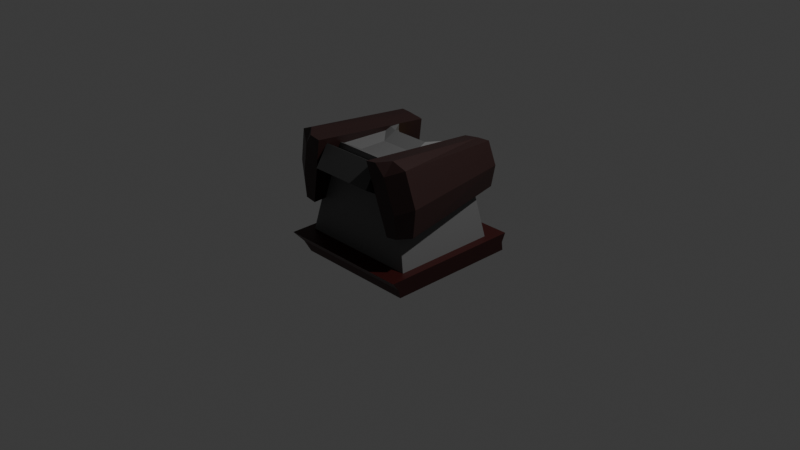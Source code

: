 # Source: BossMech.blend  (saved by Blender 4.4.30; exported with 4.5.12 LTS)
import bpy
from mathutils import Matrix  # noqa: F401  (used for matrix-valued properties, if any)

bpy.ops.wm.read_factory_settings(use_empty=True)
scene = bpy.context.scene
scene.name = 'Scene'

# ---- collections
col_collection = bpy.data.collections.new('Collection'); scene.collection.children.link(col_collection)

# ---- materials (node trees are filled in below, after node groups)
mat_material = bpy.data.materials.new('Material')
mat_material.alpha_threshold = 0.0
mat_material.roughness = 0.5
mat_material.line_color = (0.0, 0.0, 0.0, 1.0)
mat_x = bpy.data.materials.new('マテリアル')
mat_002 = bpy.data.materials.new('マテリアル.002')
mat_004 = bpy.data.materials.new('マテリアル.004')
mat_003 = bpy.data.materials.new('マテリアル.003')
mat_006 = bpy.data.materials.new('マテリアル.006')

# ---- material node trees
mat_material.use_nodes = True; mat_material.node_tree.nodes.clear()
_N = mat_material.node_tree.nodes; _L = mat_material.node_tree.links
n0 = _N.new('ShaderNodeOutputMaterial'); n0.name = 'Material Output'; n0.location = (300, 300)
n1 = _N.new('ShaderNodeBsdfPrincipled'); n1.name = 'Principled BSDF'; n1.location = (10, 300)
n1.inputs[0].default_value = (0.03929, 0.004029, 0.003267, 1.0)
n1.inputs[3].default_value = 1.45
_L.new(n1.outputs[0], n0.inputs[0])
n0.is_active_output = True
mat_x.use_nodes = True; mat_x.node_tree.nodes.clear()
_N = mat_x.node_tree.nodes; _L = mat_x.node_tree.links
n0 = _N.new('ShaderNodeBsdfPrincipled'); n0.name = 'プリンシプルBSDF'; n0.location = (10, 300)
n0.inputs[0].default_value = (0.1444, 0.1444, 0.1444, 1.0)
n1 = _N.new('ShaderNodeOutputMaterial'); n1.name = 'マテリアル出力'; n1.location = (300, 300)
_L.new(n0.outputs[0], n1.inputs[0])
n1.is_active_output = True
mat_002.use_nodes = True; mat_002.node_tree.nodes.clear()
_N = mat_002.node_tree.nodes; _L = mat_002.node_tree.links
n0 = _N.new('ShaderNodeBsdfPrincipled'); n0.name = 'プリンシプルBSDF'; n0.location = (10, 300)
n0.inputs[0].default_value = (0.2501, 0.1885, 0.0, 1.0)
n1 = _N.new('ShaderNodeOutputMaterial'); n1.name = 'マテリアル出力'; n1.location = (300, 300)
_L.new(n0.outputs[0], n1.inputs[0])
n1.is_active_output = True
mat_004.use_nodes = True; mat_004.node_tree.nodes.clear()
_N = mat_004.node_tree.nodes; _L = mat_004.node_tree.links
n0 = _N.new('ShaderNodeBsdfPrincipled'); n0.name = 'プリンシプルBSDF'; n0.location = (10, 300)
n0.inputs[0].default_value = (0.06111, 0.06111, 0.06111, 1.0)
n1 = _N.new('ShaderNodeOutputMaterial'); n1.name = 'マテリアル出力'; n1.location = (300, 300)
_L.new(n0.outputs[0], n1.inputs[0])
n1.is_active_output = True
mat_003.use_nodes = True; mat_003.node_tree.nodes.clear()
_N = mat_003.node_tree.nodes; _L = mat_003.node_tree.links
n0 = _N.new('ShaderNodeBsdfPrincipled'); n0.name = 'プリンシプルBSDF'; n0.location = (10, 300)
n0.inputs[0].default_value = (0.2501, 0.1885, 0.0, 1.0)
n1 = _N.new('ShaderNodeOutputMaterial'); n1.name = 'マテリアル出力'; n1.location = (300, 300)
_L.new(n0.outputs[0], n1.inputs[0])
n1.is_active_output = True
mat_006.use_nodes = True; mat_006.node_tree.nodes.clear()
_N = mat_006.node_tree.nodes; _L = mat_006.node_tree.links
n0 = _N.new('ShaderNodeBsdfPrincipled'); n0.name = 'プリンシプルBSDF'; n0.location = (10, 300)
n0.inputs[0].default_value = (0.0295, 0.01112, 0.01008, 1.0)
n1 = _N.new('ShaderNodeOutputMaterial'); n1.name = 'マテリアル出力'; n1.location = (300, 300)
_L.new(n0.outputs[0], n1.inputs[0])
n1.is_active_output = True

# ---- world
world_world = bpy.data.worlds.new('World'); scene.world = world_world
world_world.use_nodes = True; world_world.node_tree.nodes.clear()
_N = world_world.node_tree.nodes; _L = world_world.node_tree.links
n0 = _N.new('ShaderNodeOutputWorld'); n0.name = 'World Output'; n0.location = (300, 300)
n1 = _N.new('ShaderNodeBackground'); n1.name = 'Background'; n1.location = (10, 300)
n1.inputs[0].default_value = (0.05088, 0.05088, 0.05088, 1.0)
_L.new(n1.outputs[0], n0.inputs[0])
n0.is_active_output = True
world_world.color = (0.05088, 0.05088, 0.05088)
world_world.sun_shadow_jitter_overblur = 0.0

# ---- cameras
cam_camera = bpy.data.cameras.new('Camera')
cam_camera.clip_end = 100.0
cam_camera.ortho_scale = 7.314

# ---- lights
light_light = bpy.data.lights.new('Light', 'POINT')
light_light.energy = 1000.0
light_light.shadow_soft_size = 0.1

# ---- meshes
me_cube = bpy.data.meshes.new('Cube')
me_cube.from_pydata([(0.7467, 0.7794, -0.1549), (0.6715, 0.8356, -0.3997), (0.7467, -0.7794, -0.1549), (0.6715, -0.6177, -0.3997), (-0.7467, 0.7794, -0.1549), (-0.6715, 0.8356, -0.3997), (-0.7467, -0.7794, -0.1549), (-0.6715, -0.6177, -0.3997), (0.7091, 0.7794, -0.2773), (-0.7091, -0.6738, -0.2773), (0.7091, -0.6738, -0.2773), (-0.7091, 0.7794, -0.2773)], [], [(0, 4, 6, 2), (10, 2, 6, 9), (9, 6, 4, 11), (5, 1, 3, 7), (8, 0, 2, 10), (11, 4, 0, 8), (5, 11, 8, 1), (1, 8, 10, 3), (7, 9, 11, 5), (3, 10, 9, 7)])
_uv = me_cube.uv_layers.new(name='UVMap')
_uv.uv.foreach_set('vector', [0.625, 0.5, 0.875, 0.5, 0.875, 0.75, 0.625, 0.75, 0.5, 0.75, 0.625, 0.75, 0.625, 1.0, 0.5, 1.0, 0.5, 0.0, 0.625, 0.0, 0.625, 0.25, 0.5, 0.25, 0.125, 0.5, 0.375, 0.5, 0.375, 0.75, 0.125, 0.75, 0.5, 0.5, 0.625, 0.5, 0.625, 0.75, 0.5, 0.75, 0.5, 0.25, 0.625, 0.25, 0.625, 0.5, 0.5, 0.5, 0.375, 0.25, 0.5, 0.25, 0.5, 0.5, 0.375, 0.5, 0.375, 0.5, 0.5, 0.5, 0.5, 0.75, 0.375, 0.75, 0.375, 0.0, 0.5, 0.0, 0.5, 0.25, 0.375, 0.25, 0.375, 0.75, 0.5, 0.75, 0.5, 1.0, 0.375, 1.0])
me_cube.materials.append(mat_material)
me_cube.use_mirror_vertex_groups = False
me_cube.update()
me_x = bpy.data.meshes.new('立方体')
me_x.from_pydata([(-0.689, -0.5861, -0.2991), (-0.4253, -0.4511, 0.8588), (-0.689, 0.5861, -0.2991), (-0.4253, 0.4511, 0.8588), (0.689, -0.5861, -0.2991), (0.4253, -0.4511, 0.8588), (0.689, 0.5861, -0.2991), (0.4253, 0.4511, 0.8588), (0.0, 0.769, -0.2991), (0.0, 0.1482, 0.8588), (0.0, -0.5861, -0.2991), (0.0, -0.4511, 0.8588), (0.2126, 0.1482, 0.8588), (0.3445, -0.5861, -0.2991), (0.3445, 0.769, -0.2991), (0.2126, -0.4511, 0.8588), (-0.3445, 0.769, -0.2991), (-0.2126, -0.4511, 0.8588), (-0.2126, 0.1482, 0.8588), (-0.3445, -0.5861, -0.2991), (-0.5571, -0.5186, 0.2799), (-0.5571, 0.5186, 0.2799), (0.5571, 0.5186, 0.2799), (0.5571, -0.5186, 0.2799), (0.0, -0.5186, 0.2799), (0.0, 0.3874, 0.2799), (0.2786, -0.5186, 0.2799), (0.2786, 0.3874, 0.2799), (-0.2786, 0.3874, 0.2799), (-0.2786, -0.5186, 0.2799), (-0.4912, -0.4849, 0.5694), (-0.4912, 0.4849, 0.5694), (0.4912, 0.4849, 0.5694), (0.4912, -0.4849, 0.5694), (0.0, -0.4849, 0.5694), (0.0, 0.2623, 0.5694), (0.2456, -0.4849, 0.5694), (0.2456, 0.2623, 0.5694), (-0.2456, 0.2623, 0.5694), (-0.2456, -0.4849, 0.5694), (-0.4583, -0.468, 0.7141), (-0.4583, 0.468, 0.7141), (0.4583, 0.468, 0.7141), (0.4583, -0.468, 0.7141), (0.0, -0.468, 0.7141), (0.0, 0.2108, 0.7141), (0.2291, -0.468, 0.7141), (0.2291, 0.2108, 0.7141), (-0.2291, 0.2108, 0.7141), (-0.2291, -0.468, 0.7141), (-0.689, 0.0, -0.2991), (-0.4253, 0.0, 0.8588), (0.689, 0.0, -0.2991), (0.4253, 0.0, 0.8588), (0.0, -0.1515, 0.7861), (0.0, 0.09143, -0.2991), (0.2126, -0.1515, 0.7861), (0.3445, 0.09143, -0.2991), (-0.3445, 0.09143, -0.2991), (-0.2126, -0.1515, 0.7861), (0.5571, 0.0, 0.2799), (-0.5571, 0.0, 0.2799), (0.4912, 0.0, 0.5694), (-0.4912, 0.0, 0.5694), (0.4583, 0.0, 0.7141), (-0.4583, 0.0, 0.7141), (-0.4253, 0.2256, 0.8588), (0.689, 0.2931, -0.2991), (-0.5571, 0.2593, 0.2799), (-0.4912, 0.2424, 0.5694), (-0.4583, 0.234, 0.7141), (-0.689, 0.2931, -0.2991), (0.4253, 0.2256, 0.8588), (0.0, -0.001613, 0.7861), (0.0, 0.4302, -0.2991), (0.2126, -0.001613, 0.7861), (0.3445, 0.4302, -0.2991), (-0.3445, 0.4302, -0.2991), (-0.2126, -0.001613, 0.7861), (0.5571, 0.2593, 0.2799), (0.4912, 0.2424, 0.5694), (0.4583, 0.234, 0.7141), (-0.689, -0.2931, -0.2991), (0.4253, -0.2256, 0.8588), (0.0, -0.3013, 0.7861), (0.0, -0.2473, -0.2991), (0.2126, -0.3013, 0.7861), (0.3445, -0.2473, -0.2991), (-0.3445, -0.2473, -0.2991), (-0.2126, -0.3013, 0.7861), (0.5571, -0.2593, 0.2799), (0.4912, -0.2424, 0.5694), (0.4583, -0.234, 0.7141), (-0.4253, -0.2256, 0.8588), (0.689, -0.2931, -0.2991), (-0.5571, -0.2593, 0.2799), (-0.4912, -0.2424, 0.5694), (-0.4583, -0.234, 0.7141)], [], [(70, 66, 3, 41), (47, 12, 7, 42), (92, 83, 5, 43), (49, 17, 1, 40), (87, 94, 4, 13), (89, 93, 1, 17), (86, 84, 11, 15), (88, 85, 10, 19), (46, 15, 11, 44), (48, 18, 9, 45), (43, 5, 15, 46), (83, 86, 15, 5), (85, 87, 13, 10), (45, 9, 12, 47), (41, 3, 18, 48), (82, 88, 19, 0), (84, 89, 17, 11), (44, 11, 17, 49), (10, 24, 29, 19), (2, 21, 28, 16), (8, 25, 27, 14), (4, 23, 26, 13), (16, 28, 25, 8), (13, 26, 24, 10), (19, 29, 20, 0), (94, 90, 23, 4), (14, 27, 22, 6), (71, 68, 21, 2), (24, 34, 39, 29), (21, 31, 38, 28), (25, 35, 37, 27), (23, 33, 36, 26), (28, 38, 35, 25), (26, 36, 34, 24), (29, 39, 30, 20), (90, 91, 33, 23), (27, 37, 32, 22), (68, 69, 31, 21), (34, 44, 49, 39), (31, 41, 48, 38), (35, 45, 47, 37), (33, 43, 46, 36), (38, 48, 45, 35), (36, 46, 44, 34), (39, 49, 40, 30), (91, 92, 43, 33), (37, 47, 42, 32), (69, 70, 41, 31), (96, 97, 65, 63), (80, 81, 64, 62), (95, 96, 63, 61), (79, 80, 62, 60), (82, 95, 61, 50), (67, 79, 60, 52), (73, 78, 59, 54), (71, 77, 58, 50), (74, 76, 57, 55), (72, 75, 56, 53), (77, 74, 55, 58), (75, 73, 54, 56), (78, 66, 51, 59), (76, 67, 52, 57), (81, 72, 53, 64), (97, 93, 51, 65), (42, 7, 72, 81), (14, 6, 67, 76), (18, 3, 66, 78), (12, 9, 73, 75), (16, 8, 74, 77), (7, 12, 75, 72), (8, 14, 76, 74), (2, 16, 77, 71), (9, 18, 78, 73), (6, 22, 79, 67), (22, 32, 80, 79), (32, 42, 81, 80), (63, 65, 70, 69), (61, 63, 69, 68), (50, 61, 68, 71), (65, 51, 66, 70), (40, 1, 93, 97), (0, 20, 95, 82), (20, 30, 96, 95), (30, 40, 97, 96), (62, 64, 92, 91), (60, 62, 91, 90), (52, 60, 90, 94), (54, 59, 89, 84), (50, 58, 88, 82), (55, 57, 87, 85), (53, 56, 86, 83), (58, 55, 85, 88), (56, 54, 84, 86), (59, 51, 93, 89), (57, 52, 94, 87), (64, 53, 83, 92)])
_uv = me_x.uv_layers.new(name='UVマップ')
_uv.uv.foreach_set('vector', [0.5937, 0.1875, 0.625, 0.1875, 0.625, 0.25, 0.5938, 0.25, 0.5938, 0.4375, 0.625, 0.4375, 0.625, 0.5, 0.5938, 0.5, 0.5937, 0.6875, 0.625, 0.6875, 0.625, 0.75, 0.5938, 0.75, 0.5938, 0.9375, 0.625, 0.9375, 0.625, 1.0, 0.5938, 1.0, 0.3125, 0.6875, 0.375, 0.6875, 0.375, 0.75, 0.3125, 0.75, 0.8125, 0.6875, 0.875, 0.6875, 0.875, 0.75, 0.8125, 0.75, 0.6875, 0.6875, 0.75, 0.6875, 0.75, 0.75, 0.6875, 0.75, 0.1875, 0.6875, 0.25, 0.6875, 0.25, 0.75, 0.1875, 0.75, 0.5938, 0.8125, 0.625, 0.8125, 0.625, 0.875, 0.5938, 0.875, 0.5938, 0.3125, 0.625, 0.3125, 0.625, 0.375, 0.5938, 0.375, 0.5938, 0.75, 0.625, 0.75, 0.625, 0.8125, 0.5938, 0.8125, 0.625, 0.6875, 0.6875, 0.6875, 0.6875, 0.75, 0.625, 0.75, 0.25, 0.6875, 0.3125, 0.6875, 0.3125, 0.75, 0.25, 0.75, 0.5938, 0.375, 0.625, 0.375, 0.625, 0.4375, 0.5938, 0.4375, 0.5938, 0.25, 0.625, 0.25, 0.625, 0.3125, 0.5938, 0.3125, 0.125, 0.6875, 0.1875, 0.6875, 0.1875, 0.75, 0.125, 0.75, 0.75, 0.6875, 0.8125, 0.6875, 0.8125, 0.75, 0.75, 0.75, 0.5938, 0.875, 0.625, 0.875, 0.625, 0.9375, 0.5938, 0.9375, 0.375, 0.875, 0.5, 0.875, 0.5, 0.9375, 0.375, 0.9375, 0.375, 0.25, 0.5, 0.25, 0.5, 0.3125, 0.375, 0.3125, 0.375, 0.375, 0.5, 0.375, 0.5, 0.4375, 0.375, 0.4375, 0.375, 0.75, 0.5, 0.75, 0.5, 0.8125, 0.375, 0.8125, 0.375, 0.3125, 0.5, 0.3125, 0.5, 0.375, 0.375, 0.375, 0.375, 0.8125, 0.5, 0.8125, 0.5, 0.875, 0.375, 0.875, 0.375, 0.9375, 0.5, 0.9375, 0.5, 1.0, 0.375, 1.0, 0.375, 0.6875, 0.5, 0.6875, 0.5, 0.75, 0.375, 0.75, 0.375, 0.4375, 0.5, 0.4375, 0.5, 0.5, 0.375, 0.5, 0.375, 0.1875, 0.5, 0.1875, 0.5, 0.25, 0.375, 0.25, 0.5, 0.875, 0.5625, 0.875, 0.5625, 0.9375, 0.5, 0.9375, 0.5, 0.25, 0.5625, 0.25, 0.5625, 0.3125, 0.5, 0.3125, 0.5, 0.375, 0.5625, 0.375, 0.5625, 0.4375, 0.5, 0.4375, 0.5, 0.75, 0.5625, 0.75, 0.5625, 0.8125, 0.5, 0.8125, 0.5, 0.3125, 0.5625, 0.3125, 0.5625, 0.375, 0.5, 0.375, 0.5, 0.8125, 0.5625, 0.8125, 0.5625, 0.875, 0.5, 0.875, 0.5, 0.9375, 0.5625, 0.9375, 0.5625, 1.0, 0.5, 1.0, 0.5, 0.6875, 0.5625, 0.6875, 0.5625, 0.75, 0.5, 0.75, 0.5, 0.4375, 0.5625, 0.4375, 0.5625, 0.5, 0.5, 0.5, 0.5, 0.1875, 0.5625, 0.1875, 0.5625, 0.25, 0.5, 0.25, 0.5625, 0.875, 0.5938, 0.875, 0.5938, 0.9375, 0.5625, 0.9375, 0.5625, 0.25, 0.5938, 0.25, 0.5938, 0.3125, 0.5625, 0.3125, 0.5625, 0.375, 0.5938, 0.375, 0.5938, 0.4375, 0.5625, 0.4375, 0.5625, 0.75, 0.5938, 0.75, 0.5938, 0.8125, 0.5625, 0.8125, 0.5625, 0.3125, 0.5938, 0.3125, 0.5938, 0.375, 0.5625, 0.375, 0.5625, 0.8125, 0.5938, 0.8125, 0.5938, 0.875, 0.5625, 0.875, 0.5625, 0.9375, 0.5938, 0.9375, 0.5938, 1.0, 0.5625, 1.0, 0.5625, 0.6875, 0.5937, 0.6875, 0.5938, 0.75, 0.5625, 0.75, 0.5625, 0.4375, 0.5938, 0.4375, 0.5938, 0.5, 0.5625, 0.5, 0.5625, 0.1875, 0.5937, 0.1875, 0.5938, 0.25, 0.5625, 0.25, 0.5625, 0.0625, 0.5938, 0.0625, 0.5938, 0.125, 0.5625, 0.125, 0.5625, 0.5625, 0.5938, 0.5625, 0.5938, 0.625, 0.5625, 0.625, 0.5, 0.0625, 0.5625, 0.0625, 0.5625, 0.125, 0.5, 0.125, 0.5, 0.5625, 0.5625, 0.5625, 0.5625, 0.625, 0.5, 0.625, 0.375, 0.0625, 0.5, 0.0625, 0.5, 0.125, 0.375, 0.125, 0.375, 0.5625, 0.5, 0.5625, 0.5, 0.625, 0.375, 0.625, 0.75, 0.5625, 0.8125, 0.5625, 0.8125, 0.625, 0.75, 0.625, 0.125, 0.5625, 0.1875, 0.5625, 0.1875, 0.625, 0.125, 0.625, 0.25, 0.5625, 0.3125, 0.5625, 0.3125, 0.625, 0.25, 0.625, 0.625, 0.5625, 0.6875, 0.5625, 0.6875, 0.625, 0.625, 0.625, 0.1875, 0.5625, 0.25, 0.5625, 0.25, 0.625, 0.1875, 0.625, 0.6875, 0.5625, 0.75, 0.5625, 0.75, 0.625, 0.6875, 0.625, 0.8125, 0.5625, 0.875, 0.5625, 0.875, 0.625, 0.8125, 0.625, 0.3125, 0.5625, 0.375, 0.5625, 0.375, 0.625, 0.3125, 0.625, 0.5938, 0.5625, 0.625, 0.5625, 0.625, 0.625, 0.5938, 0.625, 0.5938, 0.0625, 0.625, 0.0625, 0.625, 0.125, 0.5938, 0.125, 0.5938, 0.5, 0.625, 0.5, 0.625, 0.5625, 0.5938, 0.5625, 0.3125, 0.5, 0.375, 0.5, 0.375, 0.5625, 0.3125, 0.5625, 0.8125, 0.5, 0.875, 0.5, 0.875, 0.5625, 0.8125, 0.5625, 0.6875, 0.5, 0.75, 0.5, 0.75, 0.5625, 0.6875, 0.5625, 0.1875, 0.5, 0.25, 0.5, 0.25, 0.5625, 0.1875, 0.5625, 0.625, 0.5, 0.6875, 0.5, 0.6875, 0.5625, 0.625, 0.5625, 0.25, 0.5, 0.3125, 0.5, 0.3125, 0.5625, 0.25, 0.5625, 0.125, 0.5, 0.1875, 0.5, 0.1875, 0.5625, 0.125, 0.5625, 0.75, 0.5, 0.8125, 0.5, 0.8125, 0.5625, 0.75, 0.5625, 0.375, 0.5, 0.5, 0.5, 0.5, 0.5625, 0.375, 0.5625, 0.5, 0.5, 0.5625, 0.5, 0.5625, 0.5625, 0.5, 0.5625, 0.5625, 0.5, 0.5938, 0.5, 0.5938, 0.5625, 0.5625, 0.5625, 0.5625, 0.125, 0.5938, 0.125, 0.5937, 0.1875, 0.5625, 0.1875, 0.5, 0.125, 0.5625, 0.125, 0.5625, 0.1875, 0.5, 0.1875, 0.375, 0.125, 0.5, 0.125, 0.5, 0.1875, 0.375, 0.1875, 0.5938, 0.125, 0.625, 0.125, 0.625, 0.1875, 0.5937, 0.1875, 0.5938, 0.0, 0.625, 0.0, 0.625, 0.0625, 0.5938, 0.0625, 0.375, 0.0, 0.5, 0.0, 0.5, 0.0625, 0.375, 0.0625, 0.5, 0.0, 0.5625, 0.0, 0.5625, 0.0625, 0.5, 0.0625, 0.5625, 0.0, 0.5938, 0.0, 0.5938, 0.0625, 0.5625, 0.0625, 0.5625, 0.625, 0.5938, 0.625, 0.5937, 0.6875, 0.5625, 0.6875, 0.5, 0.625, 0.5625, 0.625, 0.5625, 0.6875, 0.5, 0.6875, 0.375, 0.625, 0.5, 0.625, 0.5, 0.6875, 0.375, 0.6875, 0.75, 0.625, 0.8125, 0.625, 0.8125, 0.6875, 0.75, 0.6875, 0.125, 0.625, 0.1875, 0.625, 0.1875, 0.6875, 0.125, 0.6875, 0.25, 0.625, 0.3125, 0.625, 0.3125, 0.6875, 0.25, 0.6875, 0.625, 0.625, 0.6875, 0.625, 0.6875, 0.6875, 0.625, 0.6875, 0.1875, 0.625, 0.25, 0.625, 0.25, 0.6875, 0.1875, 0.6875, 0.6875, 0.625, 0.75, 0.625, 0.75, 0.6875, 0.6875, 0.6875, 0.8125, 0.625, 0.875, 0.625, 0.875, 0.6875, 0.8125, 0.6875, 0.3125, 0.625, 0.375, 0.625, 0.375, 0.6875, 0.3125, 0.6875, 0.5938, 0.625, 0.625, 0.625, 0.625, 0.6875, 0.5937, 0.6875])
me_x.materials.append(mat_x)
me_x.update()
me_002 = bpy.data.meshes.new('立方体.002')
me_002.from_pydata([(-0.2939, 0.1377, 0.02668), (-0.2939, 0.1377, 0.3324), (-0.183, 0.6598, 0.07735), (-0.183, 0.6598, 0.2818), (0.2939, 0.1377, 0.02668), (0.2939, 0.1377, 0.3324), (0.183, 0.6598, 0.07735), (0.183, 0.6598, 0.2818), (-0.2939, 0.3987, 0.02668), (-0.2939, 0.3987, 0.3324), (0.2939, 0.3987, 0.02668), (0.2939, 0.3987, 0.3324), (-0.2939, 0.5293, 0.3324), (0.2939, 0.5293, 0.02668), (-0.2939, 0.5293, 0.02668), (0.2939, 0.5293, 0.3324)], [], [(14, 12, 3, 2), (2, 3, 7, 6), (10, 11, 5, 4), (4, 5, 1, 0), (8, 10, 4, 0), (11, 9, 1, 5), (15, 12, 9, 11), (14, 13, 10, 8), (13, 15, 11, 10), (0, 1, 9, 8), (6, 7, 15, 13), (2, 6, 13, 14), (7, 3, 12, 15), (8, 9, 12, 14)])
_uv = me_002.uv_layers.new(name='UVマップ')
_uv.uv.foreach_set('vector', [0.375, 0.1875, 0.625, 0.1875, 0.625, 0.25, 0.375, 0.25, 0.375, 0.25, 0.625, 0.25, 0.625, 0.5, 0.375, 0.5, 0.375, 0.625, 0.625, 0.625, 0.625, 0.75, 0.375, 0.75, 0.375, 0.75, 0.625, 0.75, 0.625, 1.0, 0.375, 1.0, 0.125, 0.625, 0.375, 0.625, 0.375, 0.75, 0.125, 0.75, 0.625, 0.625, 0.875, 0.625, 0.875, 0.75, 0.625, 0.75, 0.625, 0.5625, 0.875, 0.5625, 0.875, 0.625, 0.625, 0.625, 0.125, 0.5625, 0.375, 0.5625, 0.375, 0.625, 0.125, 0.625, 0.375, 0.5625, 0.625, 0.5625, 0.625, 0.625, 0.375, 0.625, 0.375, 0.0, 0.625, 0.0, 0.625, 0.125, 0.375, 0.125, 0.375, 0.5, 0.625, 0.5, 0.625, 0.5625, 0.375, 0.5625, 0.125, 0.5, 0.375, 0.5, 0.375, 0.5625, 0.125, 0.5625, 0.625, 0.5, 0.875, 0.5, 0.875, 0.5625, 0.625, 0.5625, 0.375, 0.125, 0.625, 0.125, 0.625, 0.1875, 0.375, 0.1875])
me_002.materials.append(mat_002)
me_002.update()
me_005 = bpy.data.meshes.new('立方体.005')
me_005.from_pydata([(-0.3576, -0.7595, 0.6706), (-0.3576, -0.6198, 0.895), (-0.2783, -0.5237, 0.5238), (-0.2783, -0.384, 0.7481), (0.3576, -0.7595, 0.6706), (0.3576, -0.6198, 0.895), (0.2783, -0.5237, 0.5238), (0.2783, -0.384, 0.7481)], [], [(0, 1, 3, 2), (2, 3, 7, 6), (6, 7, 5, 4), (4, 5, 1, 0), (2, 6, 4, 0), (7, 3, 1, 5)])
_uv = me_005.uv_layers.new(name='UVマップ')
_uv.uv.foreach_set('vector', [0.375, 0.0, 0.625, 0.0, 0.625, 0.25, 0.375, 0.25, 0.375, 0.25, 0.625, 0.25, 0.625, 0.5, 0.375, 0.5, 0.375, 0.5, 0.625, 0.5, 0.625, 0.75, 0.375, 0.75, 0.375, 0.75, 0.625, 0.75, 0.625, 1.0, 0.375, 1.0, 0.125, 0.5, 0.375, 0.5, 0.375, 0.75, 0.125, 0.75, 0.625, 0.5, 0.875, 0.5, 0.875, 0.75, 0.625, 0.75])
me_005.materials.append(mat_004)
me_005.update()
me_006 = bpy.data.meshes.new('立方体.006')
me_006.from_pydata([(-0.2939, 0.05909, 0.3402), (-0.2939, 0.05909, 0.6459), (-0.183, 0.5812, 0.3909), (-0.183, 0.5812, 0.5953), (0.2939, 0.05909, 0.3402), (0.2939, 0.05909, 0.6459), (0.183, 0.5812, 0.3909), (0.183, 0.5812, 0.5953), (-0.2939, 0.3202, 0.3402), (-0.2939, 0.3202, 0.6459), (0.2939, 0.3202, 0.3402), (0.2939, 0.3202, 0.6459), (-0.2939, 0.4507, 0.6459), (0.2939, 0.4507, 0.3402), (-0.2939, 0.4507, 0.3402), (0.2939, 0.4507, 0.6459)], [], [(14, 12, 3, 2), (2, 3, 7, 6), (10, 11, 5, 4), (4, 5, 1, 0), (8, 10, 4, 0), (11, 9, 1, 5), (15, 12, 9, 11), (14, 13, 10, 8), (13, 15, 11, 10), (0, 1, 9, 8), (6, 7, 15, 13), (2, 6, 13, 14), (7, 3, 12, 15), (8, 9, 12, 14)])
_uv = me_006.uv_layers.new(name='UVマップ')
_uv.uv.foreach_set('vector', [0.375, 0.1875, 0.625, 0.1875, 0.625, 0.25, 0.375, 0.25, 0.375, 0.25, 0.625, 0.25, 0.625, 0.5, 0.375, 0.5, 0.375, 0.625, 0.625, 0.625, 0.625, 0.75, 0.375, 0.75, 0.375, 0.75, 0.625, 0.75, 0.625, 1.0, 0.375, 1.0, 0.125, 0.625, 0.375, 0.625, 0.375, 0.75, 0.125, 0.75, 0.625, 0.625, 0.875, 0.625, 0.875, 0.75, 0.625, 0.75, 0.625, 0.5625, 0.875, 0.5625, 0.875, 0.625, 0.625, 0.625, 0.125, 0.5625, 0.375, 0.5625, 0.375, 0.625, 0.125, 0.625, 0.375, 0.5625, 0.625, 0.5625, 0.625, 0.625, 0.375, 0.625, 0.375, 0.0, 0.625, 0.0, 0.625, 0.125, 0.375, 0.125, 0.375, 0.5, 0.625, 0.5, 0.625, 0.5625, 0.375, 0.5625, 0.125, 0.5, 0.375, 0.5, 0.375, 0.5625, 0.125, 0.5625, 0.625, 0.5, 0.875, 0.5, 0.875, 0.5625, 0.625, 0.5625, 0.375, 0.125, 0.625, 0.125, 0.625, 0.1875, 0.375, 0.1875])
me_006.materials.append(mat_003)
me_006.update()
me_007 = bpy.data.meshes.new('立方体.007')
me_007.from_pydata([(-0.7732, -0.5512, 0.2543), (-0.5819, -0.6249, 0.9973), (-0.6132, 0.6849, 0.3519), (-0.4812, 0.6111, 0.8585), (-0.5312, -0.6597, 0.216), (-0.3399, -0.7334, 0.959), (-0.4431, 0.6849, 0.325), (-0.3112, 0.6111, 0.8315), (-0.7743, -0.5881, 0.7513), (-0.6439, 0.648, 0.7307), (-0.3771, 0.648, 0.5783), (-0.4356, -0.6966, 0.5875), (-0.7265, -0.6065, 0.9371), (-0.6109, 0.6296, 0.8573), (-0.3442, 0.6296, 0.7049), (-0.3877, -0.715, 0.7733), (-0.6769, 0.6665, 0.6041), (-0.4101, 0.6665, 0.4516), (-0.4834, -0.6781, 0.4018), (-0.8221, -0.5696, 0.5656), (-0.5282, 0.6849, 0.3384), (-0.3962, 0.6111, 0.845), (-0.6522, -0.6597, 0.2352), (-0.4609, -0.7334, 0.9782), (-0.6049, -0.6966, 0.6694), (-0.5105, 0.7419, 0.6545), (-0.5571, -0.715, 0.8552), (-0.4776, 0.7235, 0.7811), (-0.5435, 0.7603, 0.5278), (-0.6528, -0.6781, 0.4837), (0.7732, -0.5512, 0.2543), (0.5819, -0.6249, 0.9973), (0.6132, 0.6849, 0.3519), (0.4812, 0.6111, 0.8585), (0.5312, -0.6597, 0.216), (0.3399, -0.7334, 0.959), (0.4431, 0.6849, 0.325), (0.3112, 0.6111, 0.8315), (0.7743, -0.5881, 0.7513), (0.6439, 0.648, 0.7307), (0.3771, 0.648, 0.5783), (0.4356, -0.6966, 0.5875), (0.7265, -0.6065, 0.9371), (0.6109, 0.6296, 0.8573), (0.3442, 0.6296, 0.7049), (0.3877, -0.715, 0.7733), (0.6769, 0.6665, 0.6041), (0.4101, 0.6665, 0.4516), (0.4834, -0.6781, 0.4018), (0.8221, -0.5696, 0.5656), (0.5282, 0.6849, 0.3384), (0.3962, 0.6111, 0.845), (0.6522, -0.6597, 0.2352), (0.4609, -0.7334, 0.9782), (0.6049, -0.6966, 0.6694), (0.5105, 0.7419, 0.6545), (0.5571, -0.715, 0.8552), (0.4776, 0.7235, 0.7811), (0.5435, 0.7603, 0.5278), (0.6528, -0.6781, 0.4837)], [], [(12, 1, 3, 13), (27, 21, 7, 14), (14, 7, 5, 15), (26, 23, 1, 12), (20, 6, 4, 22), (21, 3, 1, 23), (29, 24, 8, 19), (17, 10, 11, 18), (28, 25, 10, 17), (19, 8, 9, 16), (24, 26, 12, 8), (10, 14, 15, 11), (25, 27, 14, 10), (8, 12, 13, 9), (0, 19, 16, 2), (20, 28, 17, 6), (6, 17, 18, 4), (22, 29, 19, 0), (4, 18, 29, 22), (2, 16, 28, 20), (9, 13, 27, 25), (11, 15, 26, 24), (16, 9, 25, 28), (18, 11, 24, 29), (7, 21, 23, 5), (2, 20, 22, 0), (15, 5, 23, 26), (13, 3, 21, 27), (42, 43, 33, 31), (57, 44, 37, 51), (44, 45, 35, 37), (56, 42, 31, 53), (50, 52, 34, 36), (51, 53, 31, 33), (59, 49, 38, 54), (47, 48, 41, 40), (58, 47, 40, 55), (49, 46, 39, 38), (54, 38, 42, 56), (40, 41, 45, 44), (55, 40, 44, 57), (38, 39, 43, 42), (30, 32, 46, 49), (50, 36, 47, 58), (36, 34, 48, 47), (52, 30, 49, 59), (34, 52, 59, 48), (32, 50, 58, 46), (39, 55, 57, 43), (41, 54, 56, 45), (46, 58, 55, 39), (48, 59, 54, 41), (37, 35, 53, 51), (32, 30, 52, 50), (45, 56, 53, 35), (43, 57, 51, 33)])
_uv = me_007.uv_layers.new(name='UVマップ')
_uv.uv.foreach_set('vector', [0.5625, 0.0, 0.625, 0.0, 0.625, 0.25, 0.5625, 0.25, 0.5625, 0.375, 0.625, 0.375, 0.625, 0.5, 0.5625, 0.5, 0.5625, 0.5, 0.625, 0.5, 0.625, 0.75, 0.5625, 0.75, 0.5625, 0.875, 0.625, 0.875, 0.625, 1.0, 0.5625, 1.0, 0.25, 0.5, 0.375, 0.5, 0.375, 0.75, 0.25, 0.75, 0.75, 0.5, 0.875, 0.5, 0.875, 0.75, 0.75, 0.75, 0.4375, 0.875, 0.5, 0.875, 0.5, 1.0, 0.4375, 1.0, 0.4375, 0.5, 0.5, 0.5, 0.5, 0.75, 0.4375, 0.75, 0.4375, 0.375, 0.5, 0.375, 0.5, 0.5, 0.4375, 0.5, 0.4375, 0.0, 0.5, 0.0, 0.5, 0.25, 0.4375, 0.25, 0.5, 0.875, 0.5625, 0.875, 0.5625, 1.0, 0.5, 1.0, 0.5, 0.5, 0.5625, 0.5, 0.5625, 0.75, 0.5, 0.75, 0.5, 0.375, 0.5625, 0.375, 0.5625, 0.5, 0.5, 0.5, 0.5, 0.0, 0.5625, 0.0, 0.5625, 0.25, 0.5, 0.25, 0.375, 0.0, 0.4375, 0.0, 0.4375, 0.25, 0.375, 0.25, 0.375, 0.375, 0.4375, 0.375, 0.4375, 0.5, 0.375, 0.5, 0.375, 0.5, 0.4375, 0.5, 0.4375, 0.75, 0.375, 0.75, 0.375, 0.875, 0.4375, 0.875, 0.4375, 1.0, 0.375, 1.0, 0.375, 0.75, 0.4375, 0.75, 0.4375, 0.875, 0.375, 0.875, 0.375, 0.25, 0.4375, 0.25, 0.4375, 0.375, 0.375, 0.375, 0.5, 0.25, 0.5625, 0.25, 0.5625, 0.375, 0.5, 0.375, 0.5, 0.75, 0.5625, 0.75, 0.5625, 0.875, 0.5, 0.875, 0.4375, 0.25, 0.5, 0.25, 0.5, 0.375, 0.4375, 0.375, 0.4375, 0.75, 0.5, 0.75, 0.5, 0.875, 0.4375, 0.875, 0.625, 0.5, 0.75, 0.5, 0.75, 0.75, 0.625, 0.75, 0.125, 0.5, 0.25, 0.5, 0.25, 0.75, 0.125, 0.75, 0.5625, 0.75, 0.625, 0.75, 0.625, 0.875, 0.5625, 0.875, 0.5625, 0.25, 0.625, 0.25, 0.625, 0.375, 0.5625, 0.375, 0.5625, 0.0, 0.5625, 0.25, 0.625, 0.25, 0.625, 0.0, 0.5625, 0.375, 0.5625, 0.5, 0.625, 0.5, 0.625, 0.375, 0.5625, 0.5, 0.5625, 0.75, 0.625, 0.75, 0.625, 0.5, 0.5625, 0.875, 0.5625, 1.0, 0.625, 1.0, 0.625, 0.875, 0.25, 0.5, 0.25, 0.75, 0.375, 0.75, 0.375, 0.5, 0.75, 0.5, 0.75, 0.75, 0.875, 0.75, 0.875, 0.5, 0.4375, 0.875, 0.4375, 1.0, 0.5, 1.0, 0.5, 0.875, 0.4375, 0.5, 0.4375, 0.75, 0.5, 0.75, 0.5, 0.5, 0.4375, 0.375, 0.4375, 0.5, 0.5, 0.5, 0.5, 0.375, 0.4375, 0.0, 0.4375, 0.25, 0.5, 0.25, 0.5, 0.0, 0.5, 0.875, 0.5, 1.0, 0.5625, 1.0, 0.5625, 0.875, 0.5, 0.5, 0.5, 0.75, 0.5625, 0.75, 0.5625, 0.5, 0.5, 0.375, 0.5, 0.5, 0.5625, 0.5, 0.5625, 0.375, 0.5, 0.0, 0.5, 0.25, 0.5625, 0.25, 0.5625, 0.0, 0.375, 0.0, 0.375, 0.25, 0.4375, 0.25, 0.4375, 0.0, 0.375, 0.375, 0.375, 0.5, 0.4375, 0.5, 0.4375, 0.375, 0.375, 0.5, 0.375, 0.75, 0.4375, 0.75, 0.4375, 0.5, 0.375, 0.875, 0.375, 1.0, 0.4375, 1.0, 0.4375, 0.875, 0.375, 0.75, 0.375, 0.875, 0.4375, 0.875, 0.4375, 0.75, 0.375, 0.25, 0.375, 0.375, 0.4375, 0.375, 0.4375, 0.25, 0.5, 0.25, 0.5, 0.375, 0.5625, 0.375, 0.5625, 0.25, 0.5, 0.75, 0.5, 0.875, 0.5625, 0.875, 0.5625, 0.75, 0.4375, 0.25, 0.4375, 0.375, 0.5, 0.375, 0.5, 0.25, 0.4375, 0.75, 0.4375, 0.875, 0.5, 0.875, 0.5, 0.75, 0.625, 0.5, 0.625, 0.75, 0.75, 0.75, 0.75, 0.5, 0.125, 0.5, 0.125, 0.75, 0.25, 0.75, 0.25, 0.5, 0.5625, 0.75, 0.5625, 0.875, 0.625, 0.875, 0.625, 0.75, 0.5625, 0.25, 0.5625, 0.375, 0.625, 0.375, 0.625, 0.25])
me_007.materials.append(mat_006)
me_007.update()

# ---- objects
ob_cube = bpy.data.objects.new('Cube', me_cube)
ob_light = bpy.data.objects.new('Light', light_light)
ob_camera = bpy.data.objects.new('Camera', cam_camera)
ob_x = bpy.data.objects.new('立方体', me_x)
ob_002 = bpy.data.objects.new('立方体.002', me_002)
ob_005 = bpy.data.objects.new('立方体.005', me_005)
ob_001 = bpy.data.objects.new('立方体.001', me_006)
ob_003 = bpy.data.objects.new('立方体.003', me_007)

# ---- transforms, parenting, visibility, modifiers, constraints
ob_cube.location = (0.0, 0.0, 0.0)
ob_cube.lock_rotations_4d = False
ob_cube.empty_display_type = 'ARROWS'
ob_cube.lineart.crease_threshold = 0.0
ob_light.location = (4.076, 1.005, 5.904)
ob_light.rotation_euler = (0.6503, 0.05522, 1.866)
ob_light.lock_rotations_4d = False
ob_light.empty_display_type = 'ARROWS'
ob_light.color = (0.0, 0.0, 0.0, 0.0)
ob_light.lineart.crease_threshold = 0.0
ob_camera.location = (7.359, -6.926, 4.958)
ob_camera.rotation_euler = (1.109, 0.0, 0.8149)
ob_camera.lock_rotations_4d = False
ob_camera.empty_display_type = 'ARROWS'
ob_camera.color = (0.0, 0.0, 0.0, 0.0)
ob_camera.display_type = 'WIRE'
ob_camera.lineart.crease_threshold = 0.0
ob_x.location = (0.0, 0.0, 0.0)
ob_002.location = (0.0, 0.0, 0.0)
ob_005.location = (0.0, 0.0, 0.0)
ob_001.location = (0.0, 0.0, 0.0)
ob_003.location = (0.0, 0.0, 0.0)

# ---- collection membership
col_collection.objects.link(ob_cube)
col_collection.objects.link(ob_light)
col_collection.objects.link(ob_camera)
col_collection.objects.link(ob_x)
col_collection.objects.link(ob_002)
col_collection.objects.link(ob_005)
col_collection.objects.link(ob_001)
col_collection.objects.link(ob_003)

# ---- scene / render settings (as saved in the file)
scene.camera = ob_camera
scene.frame_start = 1; scene.frame_end = 250; scene.frame_set(1)
scene.render.engine = 'BLENDER_EEVEE_NEXT'
bpy.context.view_layer.update()
